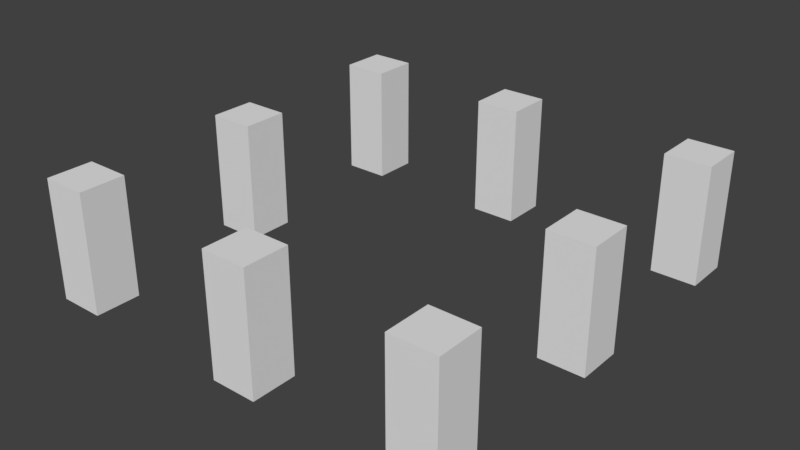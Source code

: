 # Source: setllement-2-c.blend  (saved by Blender 2.78.0; exported with 4.5.12 LTS)
import bpy
from mathutils import Matrix  # noqa: F401  (used for matrix-valued properties, if any)

bpy.ops.wm.read_factory_settings(use_empty=True)
scene = bpy.context.scene
scene.name = 'Scene'

# ---- collections
col_collection_1 = bpy.data.collections.new('Collection 1'); scene.collection.children.link(col_collection_1)

# ---- world
world_world = bpy.data.worlds.new('World'); scene.world = world_world
world_world.color = (0.05088, 0.05088, 0.05088)
world_world.use_sun_shadow = False
world_world.sun_shadow_jitter_overblur = 0.0
world_world.cycles.sampling_method = 'MANUAL'

# ---- meshes
me_cube_008 = bpy.data.meshes.new('Cube.008')
me_cube_008.from_pydata([(-0.9486, 0.7026, 0.002609), (-0.9486, 0.7026, 0.5264), (-0.9486, 0.9026, 0.002609), (-0.9486, 0.9026, 0.5264), (-0.7486, 0.7026, 0.002609), (-0.7486, 0.7026, 0.5264), (-0.7486, 0.9026, 0.002609), (-0.7486, 0.9026, 0.5264), (-0.1877, 0.7026, 0.002609), (-0.1877, 0.7026, 0.5264), (-0.1877, 0.9026, 0.002609), (-0.1877, 0.9026, 0.5264), (0.01232, 0.7026, 0.002609), (0.01232, 0.7026, 0.5264), (0.01232, 0.9026, 0.002609), (0.01232, 0.9026, 0.5264), (-0.7486, 0.05312, 0.5264), (-0.7486, 0.05312, 0.002609), (-0.7486, -0.1469, 0.5264), (-0.7486, -0.1469, 0.002609), (-0.9486, 0.05312, 0.5264), (-0.9486, 0.05312, 0.002609), (-0.9486, -0.1469, 0.5264), (-0.9486, -0.1469, 0.002609), (-0.7486, -0.7783, 0.5264), (-0.7486, -0.7783, 0.002609), (-0.7486, -0.9783, 0.5264), (-0.7486, -0.9783, 0.002609), (-0.9486, -0.7783, 0.5264), (-0.9486, -0.7783, 0.002609), (-0.9486, -0.9783, 0.5264), (-0.9486, -0.9783, 0.002609), (0.7117, 0.7026, 0.002609), (0.7117, 0.7026, 0.5264), (0.7117, 0.9026, 0.002609), (0.7117, 0.9026, 0.5264), (0.9117, 0.7026, 0.002609), (0.9117, 0.7026, 0.5264), (0.9117, 0.9026, 0.002609), (0.9117, 0.9026, 0.5264), (0.1162, -0.7783, 0.5264), (0.1162, -0.7783, 0.002609), (0.1162, -0.9783, 0.5264), (0.1162, -0.9783, 0.002609), (-0.08375, -0.7783, 0.5264), (-0.08375, -0.7783, 0.002609), (-0.08375, -0.9783, 0.5264), (-0.08375, -0.9783, 0.002609), (0.9082, -0.7783, 0.5264), (0.9082, -0.7783, 0.002609), (0.9082, -0.9783, 0.5264), (0.9082, -0.9783, 0.002609), (0.7082, -0.7783, 0.5264), (0.7082, -0.7783, 0.002609), (0.7082, -0.9783, 0.5264), (0.7082, -0.9783, 0.002609), (0.9082, 0.06359, 0.5264), (0.9082, 0.06359, 0.002609), (0.9082, -0.1364, 0.5264), (0.9082, -0.1364, 0.002609), (0.7082, 0.06359, 0.5264), (0.7082, 0.06359, 0.002609), (0.7082, -0.1364, 0.5264), (0.7082, -0.1364, 0.002609)], [], [(0, 1, 3, 2), (2, 3, 7, 6), (6, 7, 5, 4), (4, 5, 1, 0), (2, 6, 4, 0), (7, 3, 1, 5), (8, 9, 11, 10), (10, 11, 15, 14), (14, 15, 13, 12), (12, 13, 9, 8), (10, 14, 12, 8), (15, 11, 9, 13), (21, 17, 19, 23), (21, 20, 16, 17), (23, 22, 20, 21), (19, 18, 22, 23), (16, 20, 22, 18), (17, 16, 18, 19), (29, 25, 27, 31), (29, 28, 24, 25), (31, 30, 28, 29), (27, 26, 30, 31), (24, 28, 30, 26), (25, 24, 26, 27), (32, 33, 35, 34), (34, 35, 39, 38), (38, 39, 37, 36), (36, 37, 33, 32), (34, 38, 36, 32), (39, 35, 33, 37), (45, 41, 43, 47), (45, 44, 40, 41), (47, 46, 44, 45), (43, 42, 46, 47), (40, 44, 46, 42), (41, 40, 42, 43), (53, 49, 51, 55), (53, 52, 48, 49), (55, 54, 52, 53), (51, 50, 54, 55), (48, 52, 54, 50), (49, 48, 50, 51), (61, 57, 59, 63), (61, 60, 56, 57), (63, 62, 60, 61), (59, 58, 62, 63), (56, 60, 62, 58), (57, 56, 58, 59)])
_uv = me_cube_008.uv_layers.new(name='UVMap')
_uv.uv.foreach_set('vector', [0.1203, 0.888, 0.1203, 0.8621, 0.1233, 0.8621, 0.1233, 0.888, 0.192, 0.8834, 0.192, 0.8575, 0.195, 0.8575, 0.195, 0.8834, 0.1924, 0.7657, 0.1924, 0.7917, 0.1894, 0.7917, 0.1894, 0.7657, 0.1965, 0.8284, 0.1965, 0.8543, 0.1935, 0.8543, 0.1935, 0.8284, 0.1449, 0.7948, 0.1479, 0.7948, 0.1479, 0.7978, 0.1449, 0.7978, 0.1479, 0.7948, 0.1509, 0.7948, 0.1509, 0.7978, 0.1479, 0.7978, 0.1203, 0.888, 0.1203, 0.8621, 0.1233, 0.8621, 0.1233, 0.888, 0.192, 0.8834, 0.192, 0.8575, 0.195, 0.8575, 0.195, 0.8834, 0.1924, 0.7657, 0.1924, 0.7917, 0.1894, 0.7917, 0.1894, 0.7657, 0.1965, 0.8284, 0.1965, 0.8543, 0.1935, 0.8543, 0.1935, 0.8284, 0.1449, 0.7948, 0.1479, 0.7948, 0.1479, 0.7978, 0.1449, 0.7978, 0.1479, 0.7948, 0.1509, 0.7948, 0.1509, 0.7978, 0.1479, 0.7978, 0.1449, 0.7948, 0.1479, 0.7948, 0.1479, 0.7978, 0.1449, 0.7978, 0.192, 0.8834, 0.192, 0.8575, 0.195, 0.8575, 0.195, 0.8834, 0.1203, 0.888, 0.1203, 0.8621, 0.1233, 0.8621, 0.1233, 0.888, 0.1965, 0.8284, 0.1965, 0.8543, 0.1935, 0.8543, 0.1935, 0.8284, 0.1479, 0.7948, 0.1509, 0.7948, 0.1509, 0.7978, 0.1479, 0.7978, 0.1924, 0.7657, 0.1924, 0.7917, 0.1894, 0.7917, 0.1894, 0.7657, 0.1449, 0.7948, 0.1479, 0.7948, 0.1479, 0.7978, 0.1449, 0.7978, 0.192, 0.8834, 0.192, 0.8575, 0.195, 0.8575, 0.195, 0.8834, 0.1203, 0.888, 0.1203, 0.8621, 0.1233, 0.8621, 0.1233, 0.888, 0.1965, 0.8284, 0.1965, 0.8543, 0.1935, 0.8543, 0.1935, 0.8284, 0.1479, 0.7948, 0.1509, 0.7948, 0.1509, 0.7978, 0.1479, 0.7978, 0.1924, 0.7657, 0.1924, 0.7917, 0.1894, 0.7917, 0.1894, 0.7657, 0.1203, 0.888, 0.1203, 0.8621, 0.1233, 0.8621, 0.1233, 0.888, 0.192, 0.8834, 0.192, 0.8575, 0.195, 0.8575, 0.195, 0.8834, 0.1924, 0.7657, 0.1924, 0.7917, 0.1894, 0.7917, 0.1894, 0.7657, 0.1965, 0.8284, 0.1965, 0.8543, 0.1935, 0.8543, 0.1935, 0.8284, 0.1449, 0.7948, 0.1479, 0.7948, 0.1479, 0.7978, 0.1449, 0.7978, 0.1479, 0.7948, 0.1509, 0.7948, 0.1509, 0.7978, 0.1479, 0.7978, 0.1449, 0.7948, 0.1479, 0.7948, 0.1479, 0.7978, 0.1449, 0.7978, 0.192, 0.8834, 0.192, 0.8575, 0.195, 0.8575, 0.195, 0.8834, 0.1203, 0.888, 0.1203, 0.8621, 0.1233, 0.8621, 0.1233, 0.888, 0.1965, 0.8284, 0.1965, 0.8543, 0.1935, 0.8543, 0.1935, 0.8284, 0.1479, 0.7948, 0.1509, 0.7948, 0.1509, 0.7978, 0.1479, 0.7978, 0.1924, 0.7657, 0.1924, 0.7917, 0.1894, 0.7917, 0.1894, 0.7657, 0.1449, 0.7948, 0.1479, 0.7948, 0.1479, 0.7978, 0.1449, 0.7978, 0.192, 0.8834, 0.192, 0.8575, 0.195, 0.8575, 0.195, 0.8834, 0.1203, 0.888, 0.1203, 0.8621, 0.1233, 0.8621, 0.1233, 0.888, 0.1965, 0.8284, 0.1965, 0.8543, 0.1935, 0.8543, 0.1935, 0.8284, 0.1479, 0.7948, 0.1509, 0.7948, 0.1509, 0.7978, 0.1479, 0.7978, 0.1924, 0.7657, 0.1924, 0.7917, 0.1894, 0.7917, 0.1894, 0.7657, 0.1449, 0.7948, 0.1479, 0.7948, 0.1479, 0.7978, 0.1449, 0.7978, 0.192, 0.8834, 0.192, 0.8575, 0.195, 0.8575, 0.195, 0.8834, 0.1203, 0.888, 0.1203, 0.8621, 0.1233, 0.8621, 0.1233, 0.888, 0.1965, 0.8284, 0.1965, 0.8543, 0.1935, 0.8543, 0.1935, 0.8284, 0.1479, 0.7948, 0.1509, 0.7948, 0.1509, 0.7978, 0.1479, 0.7978, 0.1924, 0.7657, 0.1924, 0.7917, 0.1894, 0.7917, 0.1894, 0.7657])
me_cube_008.use_remesh_preserve_volume = False
me_cube_008.use_remesh_preserve_attributes = False
me_cube_008.use_mirror_vertex_groups = False
me_cube_008.update()

# ---- objects
ob_cube_009 = bpy.data.objects.new('Cube.009', me_cube_008)

# ---- transforms, parenting, visibility, modifiers, constraints
ob_cube_009.location = (0.000341, -0.00214, 0.0)
ob_cube_009.lineart.crease_threshold = 0.0

# ---- collection membership
col_collection_1.objects.link(ob_cube_009)

# ---- scene / render settings (as saved in the file)
scene.frame_start = 1; scene.frame_end = 250; scene.frame_set(47)
scene.render.engine = 'BLENDER_EEVEE_NEXT'
scene.render.resolution_percentage = 50
scene.render.dither_intensity = 0.0
scene.cycles.use_denoising = False
scene.cycles.samples = 128
scene.cycles.sampling_pattern = 'TABULATED_SOBOL'
scene.cycles.light_sampling_threshold = 0.0
scene.cycles.use_adaptive_sampling = False
scene.cycles.use_light_tree = False
scene.cycles.blur_glossy = 0.0
scene.cycles.sample_clamp_indirect = 0.0
scene.view_settings.view_transform = 'Standard'
bpy.context.view_layer.update()

# ---- added for rendering (the .blend has no active camera and no usable light): camera, sun
cam_auto = bpy.data.cameras.new('AutoCamera')
cam_auto.lens = 50.0
cam_auto.sensor_width = 36.0
cam_auto.clip_end = 1000.0
ob_auto_camera = bpy.data.objects.new('AutoCamera', cam_auto)
scene.collection.objects.link(ob_auto_camera)
ob_auto_camera.location = (2.47709, -3.03421, 2.26065)
ob_auto_camera.rotation_euler = (1.09748, -7.21219e-08, 0.694738)
scene.camera = ob_auto_camera
light_auto_sun = bpy.data.lights.new('AutoSun', 'SUN')
light_auto_sun.energy = 3.0
light_auto_sun.angle = 0.0523599
ob_auto_sun = bpy.data.objects.new('AutoSun', light_auto_sun)
scene.collection.objects.link(ob_auto_sun)
ob_auto_sun.rotation_euler = (0.872665, 0.174533, 0.523599)
bpy.context.view_layer.update()
